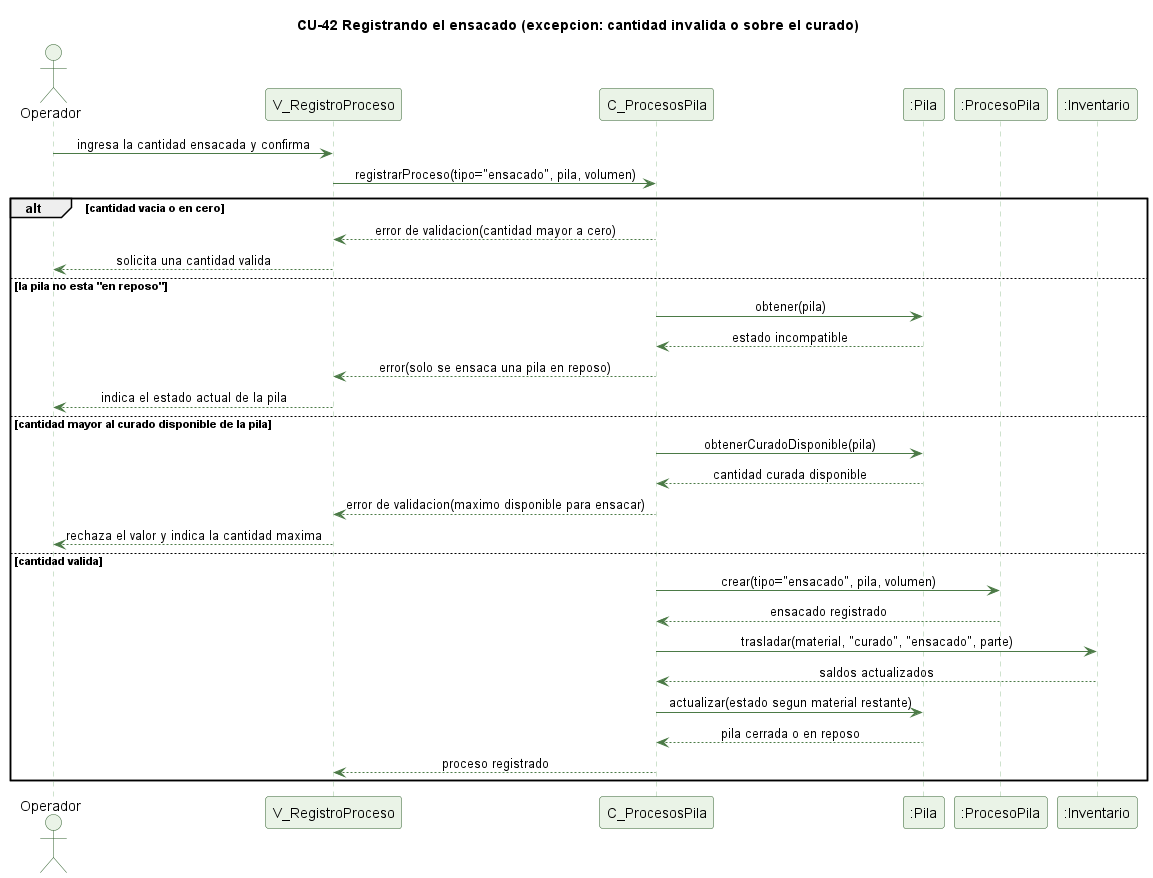

The diagram above was rendered by PlantUML. Its source (embedded in the PNG):
@startuml cu42-ensacado-excepcion
' CU-42 Registrando el ensacado del producto - flujo de excepcion
skinparam backgroundColor #FFFFFF
skinparam shadowing false
skinparam defaultFontName Helvetica
skinparam sequenceMessageAlign center
skinparam ParticipantBackgroundColor #EAF3E7
skinparam ParticipantBorderColor #2E5E2A
skinparam ActorBackgroundColor #EAF3E7
skinparam ActorBorderColor #2E5E2A
skinparam sequenceLifeLineBorderColor #9CC49A
skinparam ArrowColor #4B7A46

title CU-42 Registrando el ensacado (excepcion: cantidad invalida o sobre el curado)

actor Operador
participant "V_RegistroProceso" as V
participant "C_ProcesosPila" as C
participant ":Pila" as P
participant ":ProcesoPila" as PP
participant ":Inventario" as I

Operador -> V : ingresa la cantidad ensacada y confirma
V -> C : registrarProceso(tipo="ensacado", pila, volumen)
alt cantidad vacia o en cero
  C --> V : error de validacion(cantidad mayor a cero)
  V --> Operador : solicita una cantidad valida
else la pila no esta "en reposo"
  C -> P : obtener(pila)
  P --> C : estado incompatible
  C --> V : error(solo se ensaca una pila en reposo)
  V --> Operador : indica el estado actual de la pila
else cantidad mayor al curado disponible de la pila
  C -> P : obtenerCuradoDisponible(pila)
  P --> C : cantidad curada disponible
  C --> V : error de validacion(maximo disponible para ensacar)
  V --> Operador : rechaza el valor y indica la cantidad maxima
else cantidad valida
  C -> PP : crear(tipo="ensacado", pila, volumen)
  PP --> C : ensacado registrado
  C -> I : trasladar(material, "curado", "ensacado", parte)
  I --> C : saldos actualizados
  C -> P : actualizar(estado segun material restante)
  P --> C : pila cerrada o en reposo
  C --> V : proceso registrado
end

@enduml